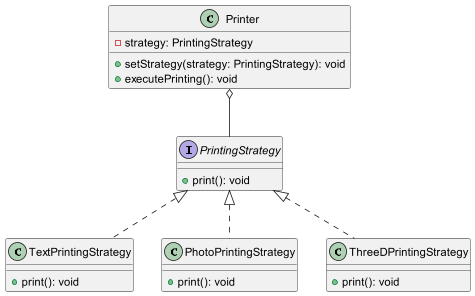

The diagram above was rendered by PlantUML. Its source (embedded in the PNG):
@startuml

interface PrintingStrategy {
    +print(): void
}


class TextPrintingStrategy implements PrintingStrategy {
    +print(): void
}

class PhotoPrintingStrategy implements PrintingStrategy {
    +print(): void
}

class ThreeDPrintingStrategy implements PrintingStrategy {
    +print(): void
}


class Printer {
    -strategy: PrintingStrategy
    +setStrategy(strategy: PrintingStrategy): void
    +executePrinting(): void
}


Printer o-- PrintingStrategy
@enduml